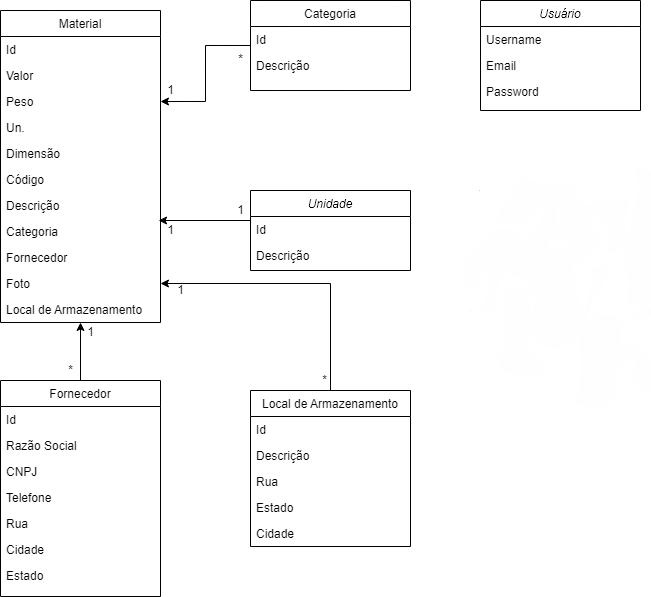

The diagram above was exported from draw.io. Its source (the exported page's mxGraphModel, read from the mxfile embedded in the PNG):
<mxGraphModel dx="1422" dy="729" grid="1" gridSize="10" guides="1" tooltips="1" connect="1" arrows="1" fold="1" page="1" pageScale="1" pageWidth="827" pageHeight="1169" math="0" shadow="0">
  <root>
    <mxCell id="WIyWlLk6GJQsqaUBKTNV-0" />
    <mxCell id="WIyWlLk6GJQsqaUBKTNV-1" parent="WIyWlLk6GJQsqaUBKTNV-0" />
    <mxCell id="zkfFHV4jXpPFQw0GAbJ--0" value="Usuário" style="swimlane;fontStyle=2;align=center;verticalAlign=top;childLayout=stackLayout;horizontal=1;startSize=26;horizontalStack=0;resizeParent=1;resizeLast=0;collapsible=1;marginBottom=0;rounded=0;shadow=0;strokeWidth=1;" parent="WIyWlLk6GJQsqaUBKTNV-1" vertex="1">
      <mxGeometry x="570" y="50" width="160" height="110" as="geometry">
        <mxRectangle x="230" y="140" width="160" height="26" as="alternateBounds" />
      </mxGeometry>
    </mxCell>
    <mxCell id="3diI-8D9BtvRrJ_jysht-43" value="Username" style="text;align=left;verticalAlign=top;spacingLeft=4;spacingRight=4;overflow=hidden;rotatable=0;points=[[0,0.5],[1,0.5]];portConstraint=eastwest;" parent="zkfFHV4jXpPFQw0GAbJ--0" vertex="1">
      <mxGeometry y="26" width="160" height="26" as="geometry" />
    </mxCell>
    <mxCell id="zkfFHV4jXpPFQw0GAbJ--2" value="Email" style="text;align=left;verticalAlign=top;spacingLeft=4;spacingRight=4;overflow=hidden;rotatable=0;points=[[0,0.5],[1,0.5]];portConstraint=eastwest;rounded=0;shadow=0;html=0;" parent="zkfFHV4jXpPFQw0GAbJ--0" vertex="1">
      <mxGeometry y="52" width="160" height="26" as="geometry" />
    </mxCell>
    <mxCell id="zkfFHV4jXpPFQw0GAbJ--3" value="Password" style="text;align=left;verticalAlign=top;spacingLeft=4;spacingRight=4;overflow=hidden;rotatable=0;points=[[0,0.5],[1,0.5]];portConstraint=eastwest;rounded=0;shadow=0;html=0;" parent="zkfFHV4jXpPFQw0GAbJ--0" vertex="1">
      <mxGeometry y="78" width="160" height="26" as="geometry" />
    </mxCell>
    <mxCell id="3diI-8D9BtvRrJ_jysht-60" style="edgeStyle=orthogonalEdgeStyle;rounded=0;orthogonalLoop=1;jettySize=auto;html=1;exitX=0;exitY=0.5;exitDx=0;exitDy=0;entryX=1;entryY=0.5;entryDx=0;entryDy=0;" parent="WIyWlLk6GJQsqaUBKTNV-1" source="zkfFHV4jXpPFQw0GAbJ--6" target="3diI-8D9BtvRrJ_jysht-48" edge="1">
      <mxGeometry relative="1" as="geometry" />
    </mxCell>
    <mxCell id="zkfFHV4jXpPFQw0GAbJ--6" value="Categoria" style="swimlane;fontStyle=0;align=center;verticalAlign=top;childLayout=stackLayout;horizontal=1;startSize=26;horizontalStack=0;resizeParent=1;resizeLast=0;collapsible=1;marginBottom=0;rounded=0;shadow=0;strokeWidth=1;" parent="WIyWlLk6GJQsqaUBKTNV-1" vertex="1">
      <mxGeometry x="340" y="50" width="160" height="90" as="geometry">
        <mxRectangle x="130" y="380" width="160" height="26" as="alternateBounds" />
      </mxGeometry>
    </mxCell>
    <mxCell id="3diI-8D9BtvRrJ_jysht-93" value="Id" style="text;align=left;verticalAlign=top;spacingLeft=4;spacingRight=4;overflow=hidden;rotatable=0;points=[[0,0.5],[1,0.5]];portConstraint=eastwest;" parent="zkfFHV4jXpPFQw0GAbJ--6" vertex="1">
      <mxGeometry y="26" width="160" height="26" as="geometry" />
    </mxCell>
    <mxCell id="3diI-8D9BtvRrJ_jysht-94" value="Descrição" style="text;align=left;verticalAlign=top;spacingLeft=4;spacingRight=4;overflow=hidden;rotatable=0;points=[[0,0.5],[1,0.5]];portConstraint=eastwest;" parent="zkfFHV4jXpPFQw0GAbJ--6" vertex="1">
      <mxGeometry y="52" width="160" height="26" as="geometry" />
    </mxCell>
    <mxCell id="zkfFHV4jXpPFQw0GAbJ--17" value="Material" style="swimlane;fontStyle=0;align=center;verticalAlign=top;childLayout=stackLayout;horizontal=1;startSize=26;horizontalStack=0;resizeParent=1;resizeLast=0;collapsible=1;marginBottom=0;rounded=0;shadow=0;strokeWidth=1;" parent="WIyWlLk6GJQsqaUBKTNV-1" vertex="1">
      <mxGeometry x="90" y="60" width="160" height="312" as="geometry">
        <mxRectangle x="550" y="140" width="160" height="26" as="alternateBounds" />
      </mxGeometry>
    </mxCell>
    <mxCell id="3diI-8D9BtvRrJ_jysht-71" value="Id" style="text;align=left;verticalAlign=top;spacingLeft=4;spacingRight=4;overflow=hidden;rotatable=0;points=[[0,0.5],[1,0.5]];portConstraint=eastwest;" parent="zkfFHV4jXpPFQw0GAbJ--17" vertex="1">
      <mxGeometry y="26" width="160" height="26" as="geometry" />
    </mxCell>
    <mxCell id="3diI-8D9BtvRrJ_jysht-44" value="Valor" style="text;align=left;verticalAlign=top;spacingLeft=4;spacingRight=4;overflow=hidden;rotatable=0;points=[[0,0.5],[1,0.5]];portConstraint=eastwest;" parent="zkfFHV4jXpPFQw0GAbJ--17" vertex="1">
      <mxGeometry y="52" width="160" height="26" as="geometry" />
    </mxCell>
    <mxCell id="3diI-8D9BtvRrJ_jysht-48" value="Peso &#10;" style="text;align=left;verticalAlign=top;spacingLeft=4;spacingRight=4;overflow=hidden;rotatable=0;points=[[0,0.5],[1,0.5]];portConstraint=eastwest;" parent="zkfFHV4jXpPFQw0GAbJ--17" vertex="1">
      <mxGeometry y="78" width="160" height="26" as="geometry" />
    </mxCell>
    <mxCell id="3diI-8D9BtvRrJ_jysht-79" value="Un." style="text;align=left;verticalAlign=top;spacingLeft=4;spacingRight=4;overflow=hidden;rotatable=0;points=[[0,0.5],[1,0.5]];portConstraint=eastwest;" parent="zkfFHV4jXpPFQw0GAbJ--17" vertex="1">
      <mxGeometry y="104" width="160" height="26" as="geometry" />
    </mxCell>
    <mxCell id="3diI-8D9BtvRrJ_jysht-49" value="Dimensão" style="text;align=left;verticalAlign=top;spacingLeft=4;spacingRight=4;overflow=hidden;rotatable=0;points=[[0,0.5],[1,0.5]];portConstraint=eastwest;" parent="zkfFHV4jXpPFQw0GAbJ--17" vertex="1">
      <mxGeometry y="130" width="160" height="26" as="geometry" />
    </mxCell>
    <mxCell id="3diI-8D9BtvRrJ_jysht-50" value="Código" style="text;align=left;verticalAlign=top;spacingLeft=4;spacingRight=4;overflow=hidden;rotatable=0;points=[[0,0.5],[1,0.5]];portConstraint=eastwest;" parent="zkfFHV4jXpPFQw0GAbJ--17" vertex="1">
      <mxGeometry y="156" width="160" height="26" as="geometry" />
    </mxCell>
    <mxCell id="zkfFHV4jXpPFQw0GAbJ--1" value="Descrição &#10;" style="text;align=left;verticalAlign=top;spacingLeft=4;spacingRight=4;overflow=hidden;rotatable=0;points=[[0,0.5],[1,0.5]];portConstraint=eastwest;" parent="zkfFHV4jXpPFQw0GAbJ--17" vertex="1">
      <mxGeometry y="182" width="160" height="26" as="geometry" />
    </mxCell>
    <mxCell id="3diI-8D9BtvRrJ_jysht-77" value="Categoria" style="text;align=left;verticalAlign=top;spacingLeft=4;spacingRight=4;overflow=hidden;rotatable=0;points=[[0,0.5],[1,0.5]];portConstraint=eastwest;" parent="zkfFHV4jXpPFQw0GAbJ--17" vertex="1">
      <mxGeometry y="208" width="160" height="26" as="geometry" />
    </mxCell>
    <mxCell id="3diI-8D9BtvRrJ_jysht-82" value="Fornecedor" style="text;align=left;verticalAlign=top;spacingLeft=4;spacingRight=4;overflow=hidden;rotatable=0;points=[[0,0.5],[1,0.5]];portConstraint=eastwest;" parent="zkfFHV4jXpPFQw0GAbJ--17" vertex="1">
      <mxGeometry y="234" width="160" height="26" as="geometry" />
    </mxCell>
    <mxCell id="3diI-8D9BtvRrJ_jysht-107" value="Foto" style="text;align=left;verticalAlign=top;spacingLeft=4;spacingRight=4;overflow=hidden;rotatable=0;points=[[0,0.5],[1,0.5]];portConstraint=eastwest;" parent="zkfFHV4jXpPFQw0GAbJ--17" vertex="1">
      <mxGeometry y="260" width="160" height="26" as="geometry" />
    </mxCell>
    <mxCell id="ppG6smIjFgPGFy3qrQ7U-49" value="Local de Armazenamento" style="text;align=left;verticalAlign=top;spacingLeft=4;spacingRight=4;overflow=hidden;rotatable=0;points=[[0,0.5],[1,0.5]];portConstraint=eastwest;" vertex="1" parent="zkfFHV4jXpPFQw0GAbJ--17">
      <mxGeometry y="286" width="160" height="26" as="geometry" />
    </mxCell>
    <mxCell id="3diI-8D9BtvRrJ_jysht-2" value="Unidade" style="swimlane;fontStyle=2;align=center;verticalAlign=top;childLayout=stackLayout;horizontal=1;startSize=26;horizontalStack=0;resizeParent=1;resizeLast=0;collapsible=1;marginBottom=0;rounded=0;shadow=0;strokeWidth=1;" parent="WIyWlLk6GJQsqaUBKTNV-1" vertex="1">
      <mxGeometry x="340" y="240" width="160" height="80" as="geometry">
        <mxRectangle x="230" y="140" width="160" height="26" as="alternateBounds" />
      </mxGeometry>
    </mxCell>
    <mxCell id="3diI-8D9BtvRrJ_jysht-101" value="Id" style="text;align=left;verticalAlign=top;spacingLeft=4;spacingRight=4;overflow=hidden;rotatable=0;points=[[0,0.5],[1,0.5]];portConstraint=eastwest;" parent="3diI-8D9BtvRrJ_jysht-2" vertex="1">
      <mxGeometry y="26" width="160" height="26" as="geometry" />
    </mxCell>
    <mxCell id="3diI-8D9BtvRrJ_jysht-105" value="Descrição" style="text;align=left;verticalAlign=top;spacingLeft=4;spacingRight=4;overflow=hidden;rotatable=0;points=[[0,0.5],[1,0.5]];portConstraint=eastwest;" parent="3diI-8D9BtvRrJ_jysht-2" vertex="1">
      <mxGeometry y="52" width="160" height="26" as="geometry" />
    </mxCell>
    <mxCell id="3diI-8D9BtvRrJ_jysht-55" style="edgeStyle=orthogonalEdgeStyle;rounded=0;orthogonalLoop=1;jettySize=auto;html=1;exitX=0.5;exitY=0;exitDx=0;exitDy=0;entryX=0.5;entryY=1;entryDx=0;entryDy=0;" parent="WIyWlLk6GJQsqaUBKTNV-1" source="3diI-8D9BtvRrJ_jysht-26" target="zkfFHV4jXpPFQw0GAbJ--17" edge="1">
      <mxGeometry relative="1" as="geometry" />
    </mxCell>
    <mxCell id="3diI-8D9BtvRrJ_jysht-26" value="Fornecedor" style="swimlane;fontStyle=0;align=center;verticalAlign=top;childLayout=stackLayout;horizontal=1;startSize=26;horizontalStack=0;resizeParent=1;resizeLast=0;collapsible=1;marginBottom=0;rounded=0;shadow=0;strokeWidth=1;" parent="WIyWlLk6GJQsqaUBKTNV-1" vertex="1">
      <mxGeometry x="90" y="430" width="160" height="216" as="geometry">
        <mxRectangle x="550" y="140" width="160" height="26" as="alternateBounds" />
      </mxGeometry>
    </mxCell>
    <mxCell id="3diI-8D9BtvRrJ_jysht-83" value="Id" style="text;align=left;verticalAlign=top;spacingLeft=4;spacingRight=4;overflow=hidden;rotatable=0;points=[[0,0.5],[1,0.5]];portConstraint=eastwest;" parent="3diI-8D9BtvRrJ_jysht-26" vertex="1">
      <mxGeometry y="26" width="160" height="26" as="geometry" />
    </mxCell>
    <mxCell id="3diI-8D9BtvRrJ_jysht-84" value="Razão Social" style="text;align=left;verticalAlign=top;spacingLeft=4;spacingRight=4;overflow=hidden;rotatable=0;points=[[0,0.5],[1,0.5]];portConstraint=eastwest;" parent="3diI-8D9BtvRrJ_jysht-26" vertex="1">
      <mxGeometry y="52" width="160" height="26" as="geometry" />
    </mxCell>
    <mxCell id="3diI-8D9BtvRrJ_jysht-88" value="CNPJ" style="text;align=left;verticalAlign=top;spacingLeft=4;spacingRight=4;overflow=hidden;rotatable=0;points=[[0,0.5],[1,0.5]];portConstraint=eastwest;" parent="3diI-8D9BtvRrJ_jysht-26" vertex="1">
      <mxGeometry y="78" width="160" height="26" as="geometry" />
    </mxCell>
    <mxCell id="3diI-8D9BtvRrJ_jysht-89" value="Telefone" style="text;align=left;verticalAlign=top;spacingLeft=4;spacingRight=4;overflow=hidden;rotatable=0;points=[[0,0.5],[1,0.5]];portConstraint=eastwest;" parent="3diI-8D9BtvRrJ_jysht-26" vertex="1">
      <mxGeometry y="104" width="160" height="26" as="geometry" />
    </mxCell>
    <mxCell id="3diI-8D9BtvRrJ_jysht-90" value="Rua" style="text;align=left;verticalAlign=top;spacingLeft=4;spacingRight=4;overflow=hidden;rotatable=0;points=[[0,0.5],[1,0.5]];portConstraint=eastwest;" parent="3diI-8D9BtvRrJ_jysht-26" vertex="1">
      <mxGeometry y="130" width="160" height="26" as="geometry" />
    </mxCell>
    <mxCell id="3diI-8D9BtvRrJ_jysht-91" value="Cidade" style="text;align=left;verticalAlign=top;spacingLeft=4;spacingRight=4;overflow=hidden;rotatable=0;points=[[0,0.5],[1,0.5]];portConstraint=eastwest;" parent="3diI-8D9BtvRrJ_jysht-26" vertex="1">
      <mxGeometry y="156" width="160" height="26" as="geometry" />
    </mxCell>
    <mxCell id="3diI-8D9BtvRrJ_jysht-92" value="Estado" style="text;align=left;verticalAlign=top;spacingLeft=4;spacingRight=4;overflow=hidden;rotatable=0;points=[[0,0.5],[1,0.5]];portConstraint=eastwest;" parent="3diI-8D9BtvRrJ_jysht-26" vertex="1">
      <mxGeometry y="182" width="160" height="26" as="geometry" />
    </mxCell>
    <mxCell id="3diI-8D9BtvRrJ_jysht-63" value="*" style="text;html=1;align=center;verticalAlign=middle;resizable=0;points=[];autosize=1;strokeColor=none;fillColor=none;" parent="WIyWlLk6GJQsqaUBKTNV-1" vertex="1">
      <mxGeometry x="320" y="99" width="20" height="20" as="geometry" />
    </mxCell>
    <mxCell id="3diI-8D9BtvRrJ_jysht-68" value="1" style="text;html=1;align=center;verticalAlign=middle;resizable=0;points=[];autosize=1;strokeColor=none;fillColor=none;" parent="WIyWlLk6GJQsqaUBKTNV-1" vertex="1">
      <mxGeometry x="250" y="130" width="20" height="20" as="geometry" />
    </mxCell>
    <mxCell id="3diI-8D9BtvRrJ_jysht-69" value="1" style="text;html=1;align=center;verticalAlign=middle;resizable=0;points=[];autosize=1;strokeColor=none;fillColor=none;" parent="WIyWlLk6GJQsqaUBKTNV-1" vertex="1">
      <mxGeometry x="320" y="250" width="20" height="20" as="geometry" />
    </mxCell>
    <mxCell id="3diI-8D9BtvRrJ_jysht-75" value="1" style="text;html=1;align=center;verticalAlign=middle;resizable=0;points=[];autosize=1;strokeColor=none;fillColor=none;" parent="WIyWlLk6GJQsqaUBKTNV-1" vertex="1">
      <mxGeometry x="170" y="372" width="20" height="20" as="geometry" />
    </mxCell>
    <mxCell id="3diI-8D9BtvRrJ_jysht-76" value="*" style="text;html=1;align=center;verticalAlign=middle;resizable=0;points=[];autosize=1;strokeColor=none;fillColor=none;" parent="WIyWlLk6GJQsqaUBKTNV-1" vertex="1">
      <mxGeometry x="150" y="410" width="20" height="20" as="geometry" />
    </mxCell>
    <mxCell id="3diI-8D9BtvRrJ_jysht-103" style="edgeStyle=orthogonalEdgeStyle;rounded=0;orthogonalLoop=1;jettySize=auto;html=1;entryX=0.988;entryY=0.077;entryDx=0;entryDy=0;entryPerimeter=0;" parent="WIyWlLk6GJQsqaUBKTNV-1" target="3diI-8D9BtvRrJ_jysht-77" edge="1">
      <mxGeometry relative="1" as="geometry">
        <mxPoint x="260" y="269" as="targetPoint" />
        <mxPoint x="340" y="269" as="sourcePoint" />
        <Array as="points">
          <mxPoint x="340" y="270" />
        </Array>
      </mxGeometry>
    </mxCell>
    <mxCell id="3diI-8D9BtvRrJ_jysht-106" value="1" style="text;html=1;align=center;verticalAlign=middle;resizable=0;points=[];autosize=1;strokeColor=none;fillColor=none;" parent="WIyWlLk6GJQsqaUBKTNV-1" vertex="1">
      <mxGeometry x="250" y="270" width="20" height="20" as="geometry" />
    </mxCell>
    <mxCell id="ppG6smIjFgPGFy3qrQ7U-3" style="edgeStyle=orthogonalEdgeStyle;rounded=0;orthogonalLoop=1;jettySize=auto;html=1;entryX=1;entryY=0.5;entryDx=0;entryDy=0;" edge="1" parent="WIyWlLk6GJQsqaUBKTNV-1" source="ppG6smIjFgPGFy3qrQ7U-0" target="3diI-8D9BtvRrJ_jysht-107">
      <mxGeometry relative="1" as="geometry" />
    </mxCell>
    <mxCell id="ppG6smIjFgPGFy3qrQ7U-0" value="Local de Armazenamento" style="swimlane;fontStyle=0;align=center;verticalAlign=top;childLayout=stackLayout;horizontal=1;startSize=26;horizontalStack=0;resizeParent=1;resizeLast=0;collapsible=1;marginBottom=0;rounded=0;shadow=0;strokeWidth=1;" vertex="1" parent="WIyWlLk6GJQsqaUBKTNV-1">
      <mxGeometry x="340" y="440" width="160" height="156" as="geometry">
        <mxRectangle x="130" y="380" width="160" height="26" as="alternateBounds" />
      </mxGeometry>
    </mxCell>
    <mxCell id="ppG6smIjFgPGFy3qrQ7U-1" value="Id" style="text;align=left;verticalAlign=top;spacingLeft=4;spacingRight=4;overflow=hidden;rotatable=0;points=[[0,0.5],[1,0.5]];portConstraint=eastwest;" vertex="1" parent="ppG6smIjFgPGFy3qrQ7U-0">
      <mxGeometry y="26" width="160" height="26" as="geometry" />
    </mxCell>
    <mxCell id="ppG6smIjFgPGFy3qrQ7U-2" value="Descrição" style="text;align=left;verticalAlign=top;spacingLeft=4;spacingRight=4;overflow=hidden;rotatable=0;points=[[0,0.5],[1,0.5]];portConstraint=eastwest;" vertex="1" parent="ppG6smIjFgPGFy3qrQ7U-0">
      <mxGeometry y="52" width="160" height="26" as="geometry" />
    </mxCell>
    <mxCell id="ppG6smIjFgPGFy3qrQ7U-4" value="Rua" style="text;align=left;verticalAlign=top;spacingLeft=4;spacingRight=4;overflow=hidden;rotatable=0;points=[[0,0.5],[1,0.5]];portConstraint=eastwest;" vertex="1" parent="ppG6smIjFgPGFy3qrQ7U-0">
      <mxGeometry y="78" width="160" height="26" as="geometry" />
    </mxCell>
    <mxCell id="ppG6smIjFgPGFy3qrQ7U-6" value="Estado" style="text;align=left;verticalAlign=top;spacingLeft=4;spacingRight=4;overflow=hidden;rotatable=0;points=[[0,0.5],[1,0.5]];portConstraint=eastwest;" vertex="1" parent="ppG6smIjFgPGFy3qrQ7U-0">
      <mxGeometry y="104" width="160" height="26" as="geometry" />
    </mxCell>
    <mxCell id="ppG6smIjFgPGFy3qrQ7U-5" value="Cidade" style="text;align=left;verticalAlign=top;spacingLeft=4;spacingRight=4;overflow=hidden;rotatable=0;points=[[0,0.5],[1,0.5]];portConstraint=eastwest;" vertex="1" parent="ppG6smIjFgPGFy3qrQ7U-0">
      <mxGeometry y="130" width="160" height="26" as="geometry" />
    </mxCell>
    <mxCell id="ppG6smIjFgPGFy3qrQ7U-7" value="1" style="text;html=1;align=center;verticalAlign=middle;resizable=0;points=[];autosize=1;strokeColor=none;fillColor=none;" vertex="1" parent="WIyWlLk6GJQsqaUBKTNV-1">
      <mxGeometry x="260" y="330" width="20" height="20" as="geometry" />
    </mxCell>
    <mxCell id="ppG6smIjFgPGFy3qrQ7U-8" value="*" style="text;html=1;align=center;verticalAlign=middle;resizable=0;points=[];autosize=1;strokeColor=none;fillColor=none;" vertex="1" parent="WIyWlLk6GJQsqaUBKTNV-1">
      <mxGeometry x="404" y="420" width="20" height="20" as="geometry" />
    </mxCell>
    <mxCell id="ppG6smIjFgPGFy3qrQ7U-35" value="Table" style="shape=table;startSize=30;container=1;collapsible=1;childLayout=tableLayout;fixedRows=1;rowLines=0;fontStyle=1;align=center;resizeLast=1;" vertex="1" parent="WIyWlLk6GJQsqaUBKTNV-1">
      <mxGeometry x="560" y="240" width="180" height="160" as="geometry" />
    </mxCell>
    <mxCell id="ppG6smIjFgPGFy3qrQ7U-36" value="" style="shape=tableRow;horizontal=0;startSize=0;swimlaneHead=0;swimlaneBody=0;fillColor=none;collapsible=0;dropTarget=0;points=[[0,0.5],[1,0.5]];portConstraint=eastwest;top=0;left=0;right=0;bottom=0;" vertex="1" parent="ppG6smIjFgPGFy3qrQ7U-35">
      <mxGeometry y="30" width="180" height="30" as="geometry" />
    </mxCell>
    <mxCell id="ppG6smIjFgPGFy3qrQ7U-37" value="PK,FK1" style="shape=partialRectangle;connectable=0;fillColor=none;top=0;left=0;bottom=0;right=0;fontStyle=1;overflow=hidden;" vertex="1" parent="ppG6smIjFgPGFy3qrQ7U-36">
      <mxGeometry width="60" height="30" as="geometry">
        <mxRectangle width="60" height="30" as="alternateBounds" />
      </mxGeometry>
    </mxCell>
    <mxCell id="ppG6smIjFgPGFy3qrQ7U-38" value="Row 1" style="shape=partialRectangle;connectable=0;fillColor=none;top=0;left=0;bottom=0;right=0;align=left;spacingLeft=6;fontStyle=5;overflow=hidden;" vertex="1" parent="ppG6smIjFgPGFy3qrQ7U-36">
      <mxGeometry x="60" width="120" height="30" as="geometry">
        <mxRectangle width="120" height="30" as="alternateBounds" />
      </mxGeometry>
    </mxCell>
    <mxCell id="ppG6smIjFgPGFy3qrQ7U-39" value="" style="shape=tableRow;horizontal=0;startSize=0;swimlaneHead=0;swimlaneBody=0;fillColor=none;collapsible=0;dropTarget=0;points=[[0,0.5],[1,0.5]];portConstraint=eastwest;top=0;left=0;right=0;bottom=1;" vertex="1" parent="ppG6smIjFgPGFy3qrQ7U-35">
      <mxGeometry y="60" width="180" height="30" as="geometry" />
    </mxCell>
    <mxCell id="ppG6smIjFgPGFy3qrQ7U-40" value="PK,FK2" style="shape=partialRectangle;connectable=0;fillColor=none;top=0;left=0;bottom=0;right=0;fontStyle=1;overflow=hidden;" vertex="1" parent="ppG6smIjFgPGFy3qrQ7U-39">
      <mxGeometry width="60" height="30" as="geometry">
        <mxRectangle width="60" height="30" as="alternateBounds" />
      </mxGeometry>
    </mxCell>
    <mxCell id="ppG6smIjFgPGFy3qrQ7U-41" value="Row 2" style="shape=partialRectangle;connectable=0;fillColor=none;top=0;left=0;bottom=0;right=0;align=left;spacingLeft=6;fontStyle=5;overflow=hidden;" vertex="1" parent="ppG6smIjFgPGFy3qrQ7U-39">
      <mxGeometry x="60" width="120" height="30" as="geometry">
        <mxRectangle width="120" height="30" as="alternateBounds" />
      </mxGeometry>
    </mxCell>
    <mxCell id="ppG6smIjFgPGFy3qrQ7U-42" value="" style="shape=tableRow;horizontal=0;startSize=0;swimlaneHead=0;swimlaneBody=0;fillColor=none;collapsible=0;dropTarget=0;points=[[0,0.5],[1,0.5]];portConstraint=eastwest;top=0;left=0;right=0;bottom=0;" vertex="1" parent="ppG6smIjFgPGFy3qrQ7U-35">
      <mxGeometry y="90" width="180" height="30" as="geometry" />
    </mxCell>
    <mxCell id="ppG6smIjFgPGFy3qrQ7U-43" value="" style="shape=partialRectangle;connectable=0;fillColor=none;top=0;left=0;bottom=0;right=0;editable=1;overflow=hidden;" vertex="1" parent="ppG6smIjFgPGFy3qrQ7U-42">
      <mxGeometry width="60" height="30" as="geometry">
        <mxRectangle width="60" height="30" as="alternateBounds" />
      </mxGeometry>
    </mxCell>
    <mxCell id="ppG6smIjFgPGFy3qrQ7U-44" value="Row 3" style="shape=partialRectangle;connectable=0;fillColor=none;top=0;left=0;bottom=0;right=0;align=left;spacingLeft=6;overflow=hidden;" vertex="1" parent="ppG6smIjFgPGFy3qrQ7U-42">
      <mxGeometry x="60" width="120" height="30" as="geometry">
        <mxRectangle width="120" height="30" as="alternateBounds" />
      </mxGeometry>
    </mxCell>
    <mxCell id="ppG6smIjFgPGFy3qrQ7U-45" value="" style="shape=tableRow;horizontal=0;startSize=0;swimlaneHead=0;swimlaneBody=0;fillColor=none;collapsible=0;dropTarget=0;points=[[0,0.5],[1,0.5]];portConstraint=eastwest;top=0;left=0;right=0;bottom=0;" vertex="1" parent="ppG6smIjFgPGFy3qrQ7U-35">
      <mxGeometry y="120" width="180" height="30" as="geometry" />
    </mxCell>
    <mxCell id="ppG6smIjFgPGFy3qrQ7U-46" value="" style="shape=partialRectangle;connectable=0;fillColor=none;top=0;left=0;bottom=0;right=0;editable=1;overflow=hidden;" vertex="1" parent="ppG6smIjFgPGFy3qrQ7U-45">
      <mxGeometry width="60" height="30" as="geometry">
        <mxRectangle width="60" height="30" as="alternateBounds" />
      </mxGeometry>
    </mxCell>
    <mxCell id="ppG6smIjFgPGFy3qrQ7U-47" value="Row 4" style="shape=partialRectangle;connectable=0;fillColor=none;top=0;left=0;bottom=0;right=0;align=left;spacingLeft=6;overflow=hidden;" vertex="1" parent="ppG6smIjFgPGFy3qrQ7U-45">
      <mxGeometry x="60" width="120" height="30" as="geometry">
        <mxRectangle width="120" height="30" as="alternateBounds" />
      </mxGeometry>
    </mxCell>
  </root>
</mxGraphModel>